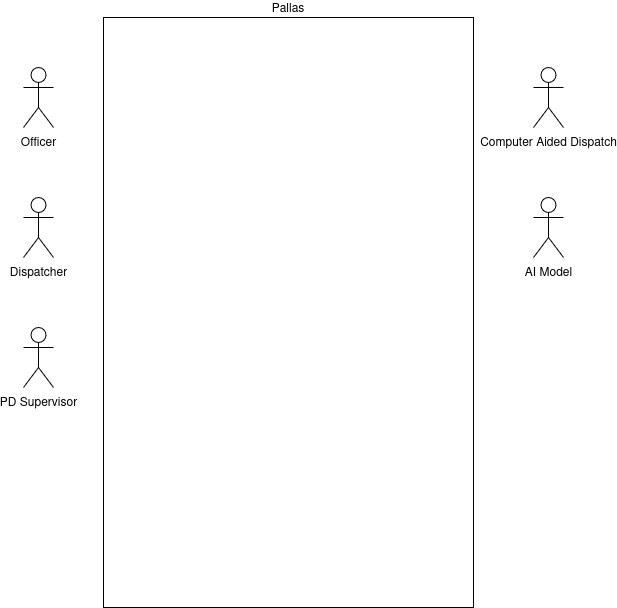

The diagram above was exported from draw.io. Its source (the exported page's mxGraphModel, read from the mxfile embedded in the PNG):
<mxGraphModel dx="1434" dy="790" grid="1" gridSize="10" guides="1" tooltips="1" connect="1" arrows="1" fold="1" page="1" pageScale="1" pageWidth="850" pageHeight="1100" background="none" math="0" shadow="0">
  <root>
    <mxCell id="0" />
    <mxCell id="1" parent="0" />
    <mxCell id="kDibOldjlfUXgIYmLeRb-1" value="Pallas" style="rounded=0;whiteSpace=wrap;align=center;horizontal=1;html=1;labelPosition=center;verticalLabelPosition=top;verticalAlign=bottom;" vertex="1" parent="1">
      <mxGeometry x="210" y="110" width="370" height="590" as="geometry" />
    </mxCell>
    <mxCell id="kDibOldjlfUXgIYmLeRb-2" value="Officer" style="shape=umlActor;verticalLabelPosition=bottom;verticalAlign=top;html=1;outlineConnect=0;" vertex="1" parent="1">
      <mxGeometry x="130" y="160" width="30" height="60" as="geometry" />
    </mxCell>
    <mxCell id="kDibOldjlfUXgIYmLeRb-4" value="Dispatcher" style="shape=umlActor;verticalLabelPosition=bottom;verticalAlign=top;html=1;outlineConnect=0;" vertex="1" parent="1">
      <mxGeometry x="130" y="290" width="30" height="60" as="geometry" />
    </mxCell>
    <mxCell id="kDibOldjlfUXgIYmLeRb-5" value="PD Supervisor" style="shape=umlActor;verticalLabelPosition=bottom;verticalAlign=top;html=1;outlineConnect=0;" vertex="1" parent="1">
      <mxGeometry x="130" y="420" width="30" height="60" as="geometry" />
    </mxCell>
    <mxCell id="kDibOldjlfUXgIYmLeRb-6" value="Computer Aided Dispatch" style="shape=umlActor;verticalLabelPosition=bottom;verticalAlign=top;html=1;outlineConnect=0;" vertex="1" parent="1">
      <mxGeometry x="640" y="160" width="30" height="60" as="geometry" />
    </mxCell>
    <mxCell id="kDibOldjlfUXgIYmLeRb-9" value="AI Model" style="shape=umlActor;verticalLabelPosition=bottom;verticalAlign=top;html=1;" vertex="1" parent="1">
      <mxGeometry x="640" y="290" width="30" height="60" as="geometry" />
    </mxCell>
  </root>
</mxGraphModel>